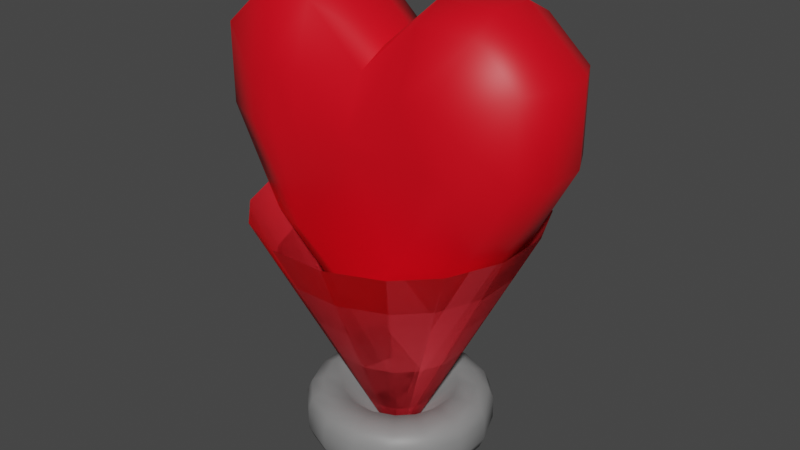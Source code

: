 # Source: heart.blend  (saved by Blender 3.6.11; exported with 4.5.12 LTS)
import bpy
from mathutils import Matrix  # noqa: F401  (used for matrix-valued properties, if any)

bpy.ops.wm.read_factory_settings(use_empty=True)
scene = bpy.context.scene
scene.name = 'Scene'

# ---- collections
col_collection = bpy.data.collections.new('Collection'); scene.collection.children.link(col_collection)

# ---- materials (node trees are filled in below, after node groups)
mat_projectormain = bpy.data.materials.new('ProjectorMain')
mat_projectormain.alpha_threshold = 0.0
mat_projectormain.use_transparent_shadow = False
mat_projectormain.roughness = 0.5
mat_projectormain.line_color = (0.0, 0.0, 0.0, 1.0)
mat_neon = bpy.data.materials.new('neon')
mat_neon.use_transparent_shadow = False
mat_material = bpy.data.materials.new('Material')
mat_material.use_transparent_shadow = False

# ---- node groups
ng_auto_smooth = bpy.data.node_groups.new('Auto Smooth', 'GeometryNodeTree')
_s = ng_auto_smooth.interface.new_socket(name='Geometry', in_out='OUTPUT', socket_type='NodeSocketGeometry')
_s = ng_auto_smooth.interface.new_socket(name='Geometry', in_out='INPUT', socket_type='NodeSocketGeometry')
_s = ng_auto_smooth.interface.new_socket(name='Angle', in_out='INPUT', socket_type='NodeSocketFloat')
_s.subtype = 'ANGLE'
_s.min_value = 0.0
_s.max_value = 3.142
ng_auto_smooth.is_modifier = True
_N = ng_auto_smooth.nodes; _L = ng_auto_smooth.links
n0 = _N.new('NodeGroupOutput'); n0.name = 'Group Output'; n0.location = (480, -100)
n1 = _N.new('NodeGroupInput'); n1.name = 'Group Input'; n1.location = (-420, -300)
n2 = _N.new('NodeGroupInput'); n2.name = 'Group Input.001'; n2.location = (-60, -100)
n3 = _N.new('GeometryNodeSetShadeSmooth'); n3.name = 'Set Shade Smooth'; n3.location = (120, -100)
n3.domain = 'EDGE'
n4 = _N.new('GeometryNodeSetShadeSmooth'); n4.name = 'Set Shade Smooth.001'; n4.location = (300, -100)
n5 = _N.new('GeometryNodeInputMeshEdgeAngle'); n5.name = 'Edge Angle'; n5.location = (-420, -220)
n6 = _N.new('GeometryNodeInputEdgeSmooth'); n6.name = 'Is Edge Smooth'; n6.location = (-60, -160)
n7 = _N.new('GeometryNodeInputShadeSmooth'); n7.name = 'Is Face Smooth'; n7.location = (-240, -340)
n8 = _N.new('FunctionNodeBooleanMath'); n8.name = 'Boolean Math'; n8.location = (-60, -220)
n9 = _N.new('FunctionNodeCompare'); n9.name = 'Compare'; n9.location = (-240, -180)
n9.operation = 'LESS_EQUAL'
_L.new(n5.outputs[0], n9.inputs[0])
_L.new(n4.outputs[0], n0.inputs[0])
_L.new(n1.outputs[1], n9.inputs[1])
_L.new(n9.outputs[0], n8.inputs[0])
_L.new(n7.outputs[0], n8.inputs[1])
_L.new(n2.outputs[0], n3.inputs[0])
_L.new(n6.outputs[0], n3.inputs[1])
_L.new(n3.outputs[0], n4.inputs[0])
_L.new(n8.outputs[0], n3.inputs[2])
n0.is_active_output = True

# ---- material node trees
mat_projectormain.use_nodes = True; mat_projectormain.node_tree.nodes.clear()
_N = mat_projectormain.node_tree.nodes; _L = mat_projectormain.node_tree.links
n0 = _N.new('ShaderNodeOutputMaterial'); n0.name = 'Material Output'; n0.location = (300, 300)
n1 = _N.new('ShaderNodeBsdfPrincipled'); n1.name = 'Principled BSDF'; n1.location = (10, 300)
n1.distribution = 'GGX'
n1.subsurface_method = 'RANDOM_WALK_SKIN'
n1.inputs[0].default_value = (0.2423, 0.2423, 0.2423, 1.0)
n1.inputs[3].default_value = 1.45
n1.inputs[27].default_value = (0.0, 0.0, 0.0, 1.0)
n1.inputs[28].default_value = 1.0
_L.new(n1.outputs[0], n0.inputs[0])
n0.is_active_output = True
mat_neon.use_nodes = True; mat_neon.node_tree.nodes.clear()
_N = mat_neon.node_tree.nodes; _L = mat_neon.node_tree.links
n0 = _N.new('ShaderNodeBsdfPrincipled'); n0.name = 'Principled BSDF'; n0.location = (10, 300)
n0.distribution = 'GGX'
n0.subsurface_method = 'RANDOM_WALK_SKIN'
n0.inputs[0].default_value = (0.8, 0.02783, 0.0444, 1.0)
n0.inputs[3].default_value = 1.45
n0.inputs[27].default_value = (0.0, 0.0, 0.0, 1.0)
n0.inputs[28].default_value = 1.0
n1 = _N.new('ShaderNodeOutputMaterial'); n1.name = 'Material Output'; n1.location = (300, 300)
_L.new(n0.outputs[0], n1.inputs[0])
n1.is_active_output = True
mat_material.use_nodes = True; mat_material.node_tree.nodes.clear()
_N = mat_material.node_tree.nodes; _L = mat_material.node_tree.links
n0 = _N.new('ShaderNodeBsdfPrincipled'); n0.name = 'Principled BSDF'; n0.location = (10, 300)
n0.distribution = 'GGX'
n0.subsurface_method = 'RANDOM_WALK_SKIN'
n0.inputs[0].default_value = (0.8, 0.0, 0.009638, 1.0)
n0.inputs[3].default_value = 1.45
n0.inputs[27].default_value = (0.0, 0.0, 0.0, 1.0)
n0.inputs[28].default_value = 1.0
n1 = _N.new('ShaderNodeOutputMaterial'); n1.name = 'Material Output'; n1.location = (300, 300)
_L.new(n0.outputs[0], n1.inputs[0])
n1.is_active_output = True

# ---- world
world_world = bpy.data.worlds.new('World'); scene.world = world_world
world_world.use_nodes = True; world_world.node_tree.nodes.clear()
_N = world_world.node_tree.nodes; _L = world_world.node_tree.links
n0 = _N.new('ShaderNodeOutputWorld'); n0.name = 'World Output'; n0.location = (300, 300)
n1 = _N.new('ShaderNodeBackground'); n1.name = 'Background'; n1.location = (10, 300)
n1.inputs[0].default_value = (0.05088, 0.05088, 0.05088, 1.0)
_L.new(n1.outputs[0], n0.inputs[0])
n0.is_active_output = True
world_world.color = (0.05088, 0.05088, 0.05088)
world_world.use_sun_shadow = False
world_world.sun_shadow_jitter_overblur = 0.0

# ---- meshes
me_cube = bpy.data.meshes.new('Cube')
me_cube.from_pydata([(-0.1392, 0.1976, 0.2187), (0.04859, 0.2351, 0.2187), (-0.04859, 0.2351, 0.2187), (-0.1976, 0.1392, 0.2187), (-0.2351, 0.04859, 0.2187), (0.1976, 0.1392, 0.2187), (0.1392, 0.1976, 0.2187), (0.2351, 0.04859, 0.2187), (0.04859, -0.2351, 0.2187), (0.1392, -0.1976, 0.2187), (0.1976, -0.1392, 0.2187), (0.2351, -0.04859, 0.2187), (-0.2351, -0.04859, 0.2187), (-0.1976, -0.1392, 0.2187), (-0.1392, -0.1976, 0.2187), (-0.04859, -0.2351, 0.2187), (-0.5179, 0.3648, 0.6), (-0.6163, 0.1273, 0.6), (-0.1273, 0.6163, 0.6), (-0.3648, 0.5179, 0.6), (0.5179, -0.3648, 0.6), (0.6163, -0.1273, 0.6), (0.1273, -0.6163, 0.6), (0.3648, -0.5179, 0.6), (-0.6163, -0.1273, 0.6), (-0.5179, -0.3648, 0.6), (-0.3648, -0.5179, 0.6), (-0.1273, -0.6163, 0.6), (0.3648, 0.5179, 0.6), (0.1273, 0.6163, 0.6), (0.6163, 0.1273, 0.6), (0.5179, 0.3648, 0.6), (0.8195, 0.1693, 0.6), (1.0, 0.2052, 0.4195), (0.9471, 0.1947, 0.5471), (0.6887, 0.4851, 0.6), (0.8417, 0.5873, 0.4195), (0.7969, 0.5574, 0.5471), (0.4851, 0.6887, 0.6), (0.5873, 0.8417, 0.4195), (0.5574, 0.7969, 0.5471), (0.1693, 0.8195, 0.6), (0.2052, 1.0, 0.4195), (0.1947, 0.9471, 0.5471), (0.1693, 0.8195, -1.53e-17), (0.2052, 1.0, 0.1805), (0.1947, 0.9471, 0.05286), (0.4851, 0.6887, -2.578e-15), (0.5873, 0.8417, 0.1805), (0.5574, 0.7969, 0.05286), (0.6887, 0.4851, 3.027e-16), (0.8417, 0.5873, 0.1805), (0.7969, 0.5574, 0.05286), (0.8195, 0.1693, 2.29e-15), (1.0, 0.2052, 0.1805), (0.9471, 0.1947, 0.05286), (0.1693, -0.8195, 0.6), (0.2052, -1.0, 0.4195), (0.1947, -0.9471, 0.5471), (0.4851, -0.6887, 0.6), (0.5873, -0.8417, 0.4195), (0.5574, -0.7969, 0.5471), (0.6887, -0.4851, 0.6), (0.8417, -0.5873, 0.4195), (0.7969, -0.5574, 0.5471), (0.8195, -0.1693, 0.6), (1.0, -0.2052, 0.4195), (0.9471, -0.1947, 0.5471), (0.8195, -0.1693, -1.53e-17), (1.0, -0.2052, 0.1805), (0.9471, -0.1947, 0.05286), (0.6887, -0.4851, -2.578e-15), (0.8417, -0.5873, 0.1805), (0.7969, -0.5574, 0.05286), (0.4851, -0.6887, 3.027e-16), (0.5873, -0.8417, 0.1805), (0.5574, -0.7969, 0.05286), (0.1693, -0.8195, 2.29e-15), (0.2052, -1.0, 0.1805), (0.1947, -0.9471, 0.05286), (-0.1693, 0.8195, 0.6), (-0.2052, 1.0, 0.4195), (-0.1947, 0.9471, 0.5471), (-0.4851, 0.6887, 0.6), (-0.5873, 0.8417, 0.4195), (-0.5574, 0.7969, 0.5471), (-0.6887, 0.4851, 0.6), (-0.8417, 0.5873, 0.4195), (-0.7969, 0.5574, 0.5471), (-0.8195, 0.1693, 0.6), (-1.0, 0.2052, 0.4195), (-0.9471, 0.1947, 0.5471), (-0.8195, 0.1693, -1.53e-17), (-1.0, 0.2052, 0.1805), (-0.9471, 0.1947, 0.05286), (-0.6887, 0.4851, -2.578e-15), (-0.8417, 0.5873, 0.1805), (-0.7969, 0.5574, 0.05286), (-0.4851, 0.6887, 3.027e-16), (-0.5873, 0.8417, 0.1805), (-0.5574, 0.7969, 0.05286), (-0.1693, 0.8195, 2.29e-15), (-0.2052, 1.0, 0.1805), (-0.1947, 0.9471, 0.05286), (-0.8195, -0.1693, 0.6), (-1.0, -0.2052, 0.4195), (-0.9471, -0.1947, 0.5471), (-0.6887, -0.4851, 0.6), (-0.8417, -0.5873, 0.4195), (-0.7969, -0.5574, 0.5471), (-0.4851, -0.6887, 0.6), (-0.5873, -0.8417, 0.4195), (-0.5574, -0.7969, 0.5471), (-0.1693, -0.8195, 0.6), (-0.2052, -1.0, 0.4195), (-0.1947, -0.9471, 0.5471), (-0.1693, -0.8195, -1.53e-17), (-0.2052, -1.0, 0.1805), (-0.1947, -0.9471, 0.05286), (-0.4851, -0.6887, -2.578e-15), (-0.5873, -0.8417, 0.1805), (-0.5574, -0.7969, 0.05286), (-0.6887, -0.4851, 3.027e-16), (-0.8417, -0.5873, 0.1805), (-0.7969, -0.5574, 0.05286), (-0.8195, -0.1693, 2.29e-15), (-1.0, -0.2052, 0.1805), (-0.9471, -0.1947, 0.05286), (0.3072, 1.487, 2.73), (0.8799, 1.249, 2.73), (-1.249, 0.8799, 2.73), (-0.8799, 1.249, 2.73), (0.8799, -1.249, 2.73), (0.3072, -1.487, 2.73), (-0.3072, 1.487, 2.73), (1.249, 0.8799, 2.73), (1.487, 0.3072, 2.73), (1.249, -0.8799, 2.73), (-0.8799, -1.249, 2.73), (-1.249, -0.8799, 2.73), (-1.487, -0.3072, 2.73), (-0.3072, -1.487, 2.73), (1.487, -0.3072, 2.73), (-1.487, 0.3072, 2.73), (-0.1392, 0.1976, 0.2187), (0.04859, 0.2351, 0.2187), (-0.04859, 0.2351, 0.2187), (-0.1976, 0.1392, 0.2187), (-0.2351, 0.04859, 0.2187), (0.1976, 0.1392, 0.2187), (0.1392, 0.1976, 0.2187), (0.2351, 0.04859, 0.2187), (0.04859, -0.2351, 0.2187), (0.1392, -0.1976, 0.2187), (0.1976, -0.1392, 0.2187), (0.2351, -0.04859, 0.2187), (-0.2351, -0.04859, 0.2187), (-0.1976, -0.1392, 0.2187), (-0.1392, -0.1976, 0.2187), (-0.04859, -0.2351, 0.2187), (0.3072, 1.487, 2.73), (0.8799, 1.249, 2.73), (-1.249, 0.8799, 2.73), (-0.8799, 1.249, 2.73), (0.8799, -1.249, 2.73), (0.3072, -1.487, 2.73), (-0.3072, 1.487, 2.73), (1.249, 0.8799, 2.73), (1.487, 0.3072, 2.73), (1.249, -0.8799, 2.73), (-0.8799, -1.249, 2.73), (-1.249, -0.8799, 2.73), (-1.487, -0.3072, 2.73), (-0.3072, -1.487, 2.73), (1.487, -0.3072, 2.73), (-1.487, 0.3072, 2.73)], [], [(69, 66, 63, 72), (117, 114, 111, 120), (93, 90, 87, 96), (92, 95, 98, 101, 44, 47, 50, 53, 68, 71, 74, 77, 116, 119, 122, 125), (36, 51, 48, 39), (62, 65, 21, 20), (60, 75, 72, 63), (105, 126, 123, 108), (57, 78, 75, 60), (54, 33, 66, 69), (102, 81, 42, 45), (16, 17, 4, 3), (120, 111, 108, 123), (78, 57, 114, 117), (81, 102, 99, 84), (84, 99, 96, 87), (126, 105, 90, 93), (45, 42, 39, 48), (35, 32, 34, 37), (37, 34, 33, 36), (53, 50, 52, 55), (55, 52, 51, 54), (47, 44, 46, 49), (49, 46, 45, 48), (41, 38, 40, 43), (43, 40, 39, 42), (119, 116, 118, 121), (121, 118, 117, 120), (113, 110, 112, 115), (115, 112, 111, 114), (107, 104, 106, 109), (109, 106, 105, 108), (125, 122, 124, 127), (127, 124, 123, 126), (59, 56, 58, 61), (61, 58, 57, 60), (77, 74, 76, 79), (79, 76, 75, 78), (71, 68, 70, 73), (73, 70, 69, 72), (65, 62, 64, 67), (67, 64, 63, 66), (83, 80, 82, 85), (85, 82, 81, 84), (101, 98, 100, 103), (103, 100, 99, 102), (95, 92, 94, 97), (97, 94, 93, 96), (89, 86, 88, 91), (91, 88, 87, 90), (38, 35, 37, 40), (40, 37, 36, 39), (50, 47, 49, 52), (52, 49, 48, 51), (68, 53, 55, 70), (70, 55, 54, 69), (32, 65, 67, 34), (34, 67, 66, 33), (42, 81, 82, 43), (43, 82, 80, 41), (84, 87, 88, 85), (85, 88, 86, 83), (90, 105, 106, 91), (91, 106, 104, 89), (108, 111, 112, 109), (109, 112, 110, 107), (114, 57, 58, 115), (115, 58, 56, 113), (60, 63, 64, 61), (61, 64, 62, 59), (44, 101, 103, 46), (46, 103, 102, 45), (126, 93, 94, 127), (127, 94, 92, 125), (96, 99, 100, 97), (97, 100, 98, 95), (72, 75, 76, 73), (73, 76, 74, 71), (78, 117, 118, 79), (79, 118, 116, 77), (120, 123, 124, 121), (121, 124, 122, 119), (33, 54, 51, 36), (113, 56, 22, 27), (56, 59, 23, 22), (104, 107, 25, 24), (89, 104, 24, 17), (110, 113, 27, 26), (38, 41, 29, 28), (41, 80, 18, 29), (59, 62, 20, 23), (32, 35, 31, 30), (35, 38, 28, 31), (107, 110, 26, 25), (86, 89, 17, 16), (65, 32, 30, 21), (83, 86, 16, 19), (80, 83, 19, 18), (0, 3, 130, 131), (26, 27, 15, 14), (27, 22, 8, 15), (24, 25, 13, 12), (18, 19, 0, 2), (28, 29, 1, 6), (20, 21, 11, 10), (22, 23, 9, 8), (29, 18, 2, 1), (21, 30, 7, 11), (31, 28, 6, 5), (25, 26, 14, 13), (17, 24, 12, 4), (30, 31, 5, 7), (23, 20, 10, 9), (19, 16, 3, 0), (12, 13, 139, 140), (8, 9, 132, 133), (14, 15, 141, 138), (15, 8, 133, 141), (2, 0, 131, 134), (11, 7, 136, 142), (7, 5, 135, 136), (10, 11, 142, 137), (5, 6, 129, 135), (1, 2, 134, 128), (4, 12, 140, 143), (9, 10, 137, 132), (3, 4, 143, 130), (13, 14, 138, 139), (6, 1, 128, 129), (2, 0, 3, 4, 12, 13, 14, 15, 8, 9, 10, 11, 7, 5, 6, 1), (144, 163, 162, 147), (156, 172, 171, 157), (152, 165, 164, 153), (158, 170, 173, 159), (159, 173, 165, 152), (146, 166, 163, 144), (155, 174, 168, 151), (151, 168, 167, 149), (154, 169, 174, 155), (149, 167, 161, 150), (145, 160, 166, 146), (148, 175, 172, 156), (153, 164, 169, 154), (147, 162, 175, 148), (157, 171, 170, 158), (150, 161, 160, 145)])
me_cube.polygons.foreach_set('use_smooth', [True] * 146)
me_cube.polygons.foreach_set('material_index', [0, 0, 0, 0, 0, 0, 0, 0, 0, 0, 0, 0, 0, 0, 0, 0, 0, 0, 0, 0, 0, 0, 0, 0, 0, 0, 0, 0, 0, 0, 0, 0, 0, 0, 0, 0, 0, 0, 0, 0, 0, 0, 0, 0, 0, 0, 0, 0, 0, 0, 0, 0, 0, 0, 0, 0, 0, 0, 0, 0, 0, 0, 0, 0, 0, 0, 0, 0, 0, 0, 0, 0, 0, 0, 0, 0, 0, 0, 0, 0, 0, 0, 0, 0, 0, 0, 0, 0, 0, 0, 0, 0, 0, 0, 0, 0, 0, 0, 1, 0, 0, 0, 0, 0, 0, 0, 0, 0, 0, 0, 0, 0, 0, 0, 1, 1, 1, 1, 1, 1, 1, 1, 1, 1, 1, 1, 1, 1, 1, 1, 1, 1, 1, 1, 1, 1, 1, 1, 1, 1, 1, 1, 1, 1, 1, 1])
_uv = me_cube.uv_layers.new(name='UVMap')
_uv.uv.foreach_set('vector', [0.4502, 0.6507, 0.5498, 0.6507, 0.5498, 0.7182, 0.4502, 0.7182, 0.4502, 0.0, 0.5498, 0.0, 0.5498, 0.01978, 0.4502, 0.01978, 0.4502, 0.1507, 0.5498, 0.1507, 0.5498, 0.2182, 0.4502, 0.2182, 0.1476, 0.6038, 0.1639, 0.5644, 0.1894, 0.5389, 0.2288, 0.5226, 0.2712, 0.5226, 0.3106, 0.5389, 0.3361, 0.5644, 0.3524, 0.6038, 0.3524, 0.6462, 0.3361, 0.6856, 0.3106, 0.7111, 0.2712, 0.7274, 0.2288, 0.7274, 0.1894, 0.7111, 0.1639, 0.6856, 0.1476, 0.6462, 0.5498, 0.5318, 0.4502, 0.5318, 0.4502, 0.4682, 0.5498, 0.4682, 0.6639, 0.6856, 0.6476, 0.6462, 0.6476, 0.6462, 0.6639, 0.6856, 0.5498, 0.7818, 0.4502, 0.7818, 0.4502, 0.7182, 0.5498, 0.7182, 0.5498, 0.09935, 0.4502, 0.09935, 0.4502, 0.05158, 0.5498, 0.05158, 0.5498, 0.8493, 0.4502, 0.8493, 0.4502, 0.7818, 0.5498, 0.7818, 0.4502, 0.5993, 0.5498, 0.5993, 0.5498, 0.6507, 0.4502, 0.6507, 0.4502, 0.3493, 0.5498, 0.3493, 0.5498, 0.4007, 0.4502, 0.4007, 0.8361, 0.5644, 0.8524, 0.6038, 0.8524, 0.6038, 0.8361, 0.5644, 0.4502, 0.01978, 0.5498, 0.01978, 0.5498, 0.05158, 0.4502, 0.05158, 0.4502, 0.8493, 0.5498, 0.8493, 0.5498, 0.9007, 0.4502, 0.9007, 0.5498, 0.3493, 0.4502, 0.3493, 0.4502, 0.2818, 0.5498, 0.2818, 0.5498, 0.2818, 0.4502, 0.2818, 0.4502, 0.2182, 0.5498, 0.2182, 0.4502, 0.09935, 0.5498, 0.09935, 0.5498, 0.1507, 0.4502, 0.1507, 0.4502, 0.4007, 0.5498, 0.4007, 0.5498, 0.4682, 0.4502, 0.4682, 0.6639, 0.5644, 0.6476, 0.6038, 0.6255, 0.5981, 0.6443, 0.5528, 0.625, 0.5335, 0.625, 0.5976, 0.5498, 0.5993, 0.5498, 0.5318, 0.3524, 0.6038, 0.3361, 0.5644, 0.3557, 0.5528, 0.3745, 0.5981, 0.375, 0.5976, 0.375, 0.5335, 0.4502, 0.5318, 0.4502, 0.5993, 0.3106, 0.5389, 0.2712, 0.5226, 0.2769, 0.5005, 0.3222, 0.5193, 0.375, 0.4665, 0.375, 0.4024, 0.4502, 0.4007, 0.4502, 0.4682, 0.7288, 0.5226, 0.6894, 0.5389, 0.6778, 0.5193, 0.7231, 0.5005, 0.625, 0.4024, 0.625, 0.4665, 0.5498, 0.4682, 0.5498, 0.4007, 0.1894, 0.7111, 0.2288, 0.7274, 0.2231, 0.7495, 0.1778, 0.7307, 0.375, 0.01928, 0.375, 0.000503, 0.4502, 0.0, 0.4502, 0.01978, 0.7712, 0.7274, 0.8106, 0.7111, 0.8222, 0.7307, 0.7769, 0.7495, 0.625, 0.000503, 0.625, 0.01928, 0.5498, 0.01978, 0.5498, 0.0, 0.8361, 0.6856, 0.8524, 0.6462, 0.8745, 0.6519, 0.8557, 0.6972, 0.625, 0.0528, 0.625, 0.09813, 0.5498, 0.09935, 0.5498, 0.05158, 0.1476, 0.6462, 0.1639, 0.6856, 0.1443, 0.6972, 0.1255, 0.6519, 0.375, 0.09813, 0.375, 0.0528, 0.4502, 0.05158, 0.4502, 0.09935, 0.6894, 0.7111, 0.7288, 0.7274, 0.7231, 0.7495, 0.6778, 0.7307, 0.625, 0.7835, 0.625, 0.8476, 0.5498, 0.8493, 0.5498, 0.7818, 0.2712, 0.7274, 0.3106, 0.7111, 0.3222, 0.7307, 0.2769, 0.7495, 0.375, 0.8476, 0.375, 0.7835, 0.4502, 0.7818, 0.4502, 0.8493, 0.3361, 0.6856, 0.3524, 0.6462, 0.3745, 0.6519, 0.3557, 0.6972, 0.375, 0.7165, 0.375, 0.6524, 0.4502, 0.6507, 0.4502, 0.7182, 0.6476, 0.6462, 0.6639, 0.6856, 0.6443, 0.6972, 0.6255, 0.6519, 0.625, 0.6524, 0.625, 0.7165, 0.5498, 0.7182, 0.5498, 0.6507, 0.8106, 0.5389, 0.7712, 0.5226, 0.7769, 0.5005, 0.8222, 0.5193, 0.625, 0.2835, 0.625, 0.3476, 0.5498, 0.3493, 0.5498, 0.2818, 0.2288, 0.5226, 0.1894, 0.5389, 0.1778, 0.5193, 0.2231, 0.5005, 0.375, 0.3476, 0.375, 0.2835, 0.4502, 0.2818, 0.4502, 0.3493, 0.1639, 0.5644, 0.1476, 0.6038, 0.1255, 0.5981, 0.1443, 0.5528, 0.375, 0.2165, 0.375, 0.1524, 0.4502, 0.1507, 0.4502, 0.2182, 0.8524, 0.6038, 0.8361, 0.5644, 0.8557, 0.5528, 0.8745, 0.5981, 0.625, 0.1524, 0.625, 0.2165, 0.5498, 0.2182, 0.5498, 0.1507, 0.6894, 0.5389, 0.6639, 0.5644, 0.6457, 0.5507, 0.6757, 0.5207, 0.625, 0.4701, 0.625, 0.5299, 0.5498, 0.5318, 0.5498, 0.4682, 0.3361, 0.5644, 0.3106, 0.5389, 0.3243, 0.5207, 0.3543, 0.5507, 0.375, 0.5299, 0.375, 0.4701, 0.4502, 0.4682, 0.4502, 0.5318, 0.3524, 0.6462, 0.3524, 0.6038, 0.375, 0.6007, 0.375, 0.6493, 0.375, 0.6493, 0.375, 0.6007, 0.4502, 0.5993, 0.4502, 0.6507, 0.6476, 0.6038, 0.6476, 0.6462, 0.625, 0.6493, 0.625, 0.6007, 0.625, 0.6007, 0.625, 0.6493, 0.5498, 0.6507, 0.5498, 0.5993, 0.5498, 0.4007, 0.5498, 0.3493, 0.625, 0.3507, 0.625, 0.3993, 0.7257, 0.5, 0.7743, 0.5, 0.7712, 0.5226, 0.7288, 0.5226, 0.5498, 0.2818, 0.5498, 0.2182, 0.625, 0.2201, 0.625, 0.2799, 0.8243, 0.5207, 0.8543, 0.5507, 0.8361, 0.5644, 0.8106, 0.5389, 0.5498, 0.1507, 0.5498, 0.09935, 0.625, 0.1007, 0.625, 0.1493, 0.875, 0.6007, 0.875, 0.6493, 0.8524, 0.6462, 0.8524, 0.6038, 0.5498, 0.05158, 0.5498, 0.01978, 0.625, 0.02071, 0.625, 0.05066, 0.8543, 0.6993, 0.8243, 0.7293, 0.8106, 0.7111, 0.8361, 0.6856, 0.5498, 0.9007, 0.5498, 0.8493, 0.625, 0.8507, 0.625, 0.8993, 0.7743, 0.75, 0.7257, 0.75, 0.7288, 0.7274, 0.7712, 0.7274, 0.5498, 0.7818, 0.5498, 0.7182, 0.625, 0.7201, 0.625, 0.7799, 0.6757, 0.7293, 0.6457, 0.6993, 0.6639, 0.6856, 0.6894, 0.7111, 0.2712, 0.5226, 0.2288, 0.5226, 0.2257, 0.5, 0.2743, 0.5, 0.375, 0.3993, 0.375, 0.3507, 0.4502, 0.3493, 0.4502, 0.4007, 0.4502, 0.09935, 0.4502, 0.1507, 0.375, 0.1493, 0.375, 0.1007, 0.125, 0.6493, 0.125, 0.6007, 0.1476, 0.6038, 0.1476, 0.6462, 0.4502, 0.2182, 0.4502, 0.2818, 0.375, 0.2799, 0.375, 0.2201, 0.1457, 0.5507, 0.1757, 0.5207, 0.1894, 0.5389, 0.1639, 0.5644, 0.4502, 0.7182, 0.4502, 0.7818, 0.375, 0.7799, 0.375, 0.7201, 0.3543, 0.6993, 0.3243, 0.7293, 0.3106, 0.7111, 0.3361, 0.6856, 0.4502, 0.8493, 0.4502, 0.9007, 0.375, 0.8993, 0.375, 0.8507, 0.2743, 0.75, 0.2257, 0.75, 0.2288, 0.7274, 0.2712, 0.7274, 0.4502, 0.01978, 0.4502, 0.05158, 0.375, 0.05066, 0.375, 0.02071, 0.1757, 0.7293, 0.1457, 0.6993, 0.1639, 0.6856, 0.1894, 0.7111, 0.5498, 0.5993, 0.4502, 0.5993, 0.4502, 0.5318, 0.5498, 0.5318, 0.7712, 0.7274, 0.7288, 0.7274, 0.7288, 0.7274, 0.7712, 0.7274, 0.7288, 0.7274, 0.6894, 0.7111, 0.6894, 0.7111, 0.7288, 0.7274, 0.8524, 0.6462, 0.8361, 0.6856, 0.8361, 0.6856, 0.8524, 0.6462, 0.8524, 0.6038, 0.8524, 0.6462, 0.8524, 0.6462, 0.8524, 0.6038, 0.8106, 0.7111, 0.7712, 0.7274, 0.7712, 0.7274, 0.8106, 0.7111, 0.6894, 0.5389, 0.7288, 0.5226, 0.7288, 0.5226, 0.6894, 0.5389, 0.7288, 0.5226, 0.7712, 0.5226, 0.7712, 0.5226, 0.7288, 0.5226, 0.6894, 0.7111, 0.6639, 0.6856, 0.6639, 0.6856, 0.6894, 0.7111, 0.6476, 0.6038, 0.6639, 0.5644, 0.6639, 0.5644, 0.6476, 0.6038, 0.6639, 0.5644, 0.6894, 0.5389, 0.6894, 0.5389, 0.6639, 0.5644, 0.8361, 0.6856, 0.8106, 0.7111, 0.8106, 0.7111, 0.8361, 0.6856, 0.8361, 0.5644, 0.8524, 0.6038, 0.8524, 0.6038, 0.8361, 0.5644, 0.6476, 0.6462, 0.6476, 0.6038, 0.6476, 0.6038, 0.6476, 0.6462, 0.8106, 0.5389, 0.8361, 0.5644, 0.8361, 0.5644, 0.8106, 0.5389, 0.7712, 0.5226, 0.8106, 0.5389, 0.8106, 0.5389, 0.7712, 0.5226, 0.5812, 0.004173, 0.5581, 0.004173, 0.8508, 0.9966, 0.9968, 0.9966, 0.8106, 0.7111, 0.7712, 0.7274, 0.7712, 0.7274, 0.8106, 0.7111, 0.7712, 0.7274, 0.7288, 0.7274, 0.7288, 0.7274, 0.7712, 0.7274, 0.8524, 0.6462, 0.8361, 0.6856, 0.8361, 0.6856, 0.8524, 0.6462, 0.7712, 0.5226, 0.8106, 0.5389, 0.8106, 0.5389, 0.7712, 0.5226, 0.6894, 0.5389, 0.7288, 0.5226, 0.7288, 0.5226, 0.6894, 0.5389, 0.6639, 0.6856, 0.6476, 0.6462, 0.6476, 0.6462, 0.6639, 0.6856, 0.7288, 0.7274, 0.6894, 0.7111, 0.6894, 0.7111, 0.7288, 0.7274, 0.7288, 0.5226, 0.7712, 0.5226, 0.7712, 0.5226, 0.7288, 0.5226, 0.6476, 0.6462, 0.6476, 0.6038, 0.6476, 0.6038, 0.6476, 0.6462, 0.6639, 0.5644, 0.6894, 0.5389, 0.6894, 0.5389, 0.6639, 0.5644, 0.8361, 0.6856, 0.8106, 0.7111, 0.8106, 0.7111, 0.8361, 0.6856, 0.8524, 0.6038, 0.8524, 0.6462, 0.8524, 0.6462, 0.8524, 0.6038, 0.6476, 0.6038, 0.6639, 0.5644, 0.6639, 0.5644, 0.6476, 0.6038, 0.6894, 0.7111, 0.6639, 0.6856, 0.6639, 0.6856, 0.6894, 0.7111, 0.8106, 0.5389, 0.8361, 0.5644, 0.8361, 0.5644, 0.8106, 0.5389, 0.4839, 0.004173, 0.4481, 0.004173, 0.1554, 0.9966, 0.3817, 0.9966, 0.5223, 0.004173, 0.5581, 0.004173, 0.8508, 0.9966, 0.6245, 0.9966, 0.4481, 0.004173, 0.4839, 0.004173, 0.3817, 0.9966, 0.1554, 0.9966, 0.4839, 0.004173, 0.5223, 0.004173, 0.6245, 0.9966, 0.3817, 0.9966, 0.4839, 0.004173, 0.4481, 0.004173, 0.1554, 0.9966, 0.3817, 0.9966, 0.4839, 0.004173, 0.5223, 0.004173, 0.6245, 0.9966, 0.3817, 0.9966, 0.5223, 0.004173, 0.5581, 0.004173, 0.8508, 0.9966, 0.6245, 0.9966, 0.4481, 0.004173, 0.4839, 0.004173, 0.3817, 0.9966, 0.1554, 0.9966, 0.5812, 0.004173, 0.5581, 0.004173, 0.8508, 0.9966, 0.9968, 0.9966, 0.5223, 0.004173, 0.4839, 0.004173, 0.3817, 0.9966, 0.6245, 0.9966, 0.5223, 0.004173, 0.4839, 0.004173, 0.3817, 0.9966, 0.6245, 0.9966, 0.5581, 0.004173, 0.5812, 0.004173, 0.9968, 0.9966, 0.8508, 0.9966, 0.5581, 0.004173, 0.5223, 0.004173, 0.6245, 0.9966, 0.8508, 0.9966, 0.425, 0.004173, 0.4481, 0.004173, 0.1554, 0.9966, 0.009398, 0.9966, 0.5581, 0.004173, 0.5223, 0.004173, 0.6245, 0.9966, 0.8508, 0.9966, 0.4839, 0.02004, 0.4481, 0.01909, 0.425, 0.01761, 0.4102, 0.01533, 0.4102, 0.01287, 0.425, 0.01059, 0.4481, 0.00911, 0.4839, 0.008162, 0.5223, 0.008162, 0.5581, 0.00911, 0.5812, 0.01059, 0.596, 0.01287, 0.596, 0.01533, 0.5812, 0.01761, 0.5581, 0.01909, 0.5223, 0.02004, 0.5812, 0.004173, 0.9968, 0.9966, 0.8508, 0.9966, 0.5581, 0.004173, 0.4839, 0.004173, 0.3817, 0.9966, 0.1554, 0.9966, 0.4481, 0.004173, 0.5223, 0.004173, 0.6245, 0.9966, 0.8508, 0.9966, 0.5581, 0.004173, 0.4481, 0.004173, 0.1554, 0.9966, 0.3817, 0.9966, 0.4839, 0.004173, 0.4839, 0.004173, 0.3817, 0.9966, 0.6245, 0.9966, 0.5223, 0.004173, 0.4839, 0.004173, 0.3817, 0.9966, 0.1554, 0.9966, 0.4481, 0.004173, 0.4839, 0.004173, 0.3817, 0.9966, 0.6245, 0.9966, 0.5223, 0.004173, 0.5223, 0.004173, 0.6245, 0.9966, 0.8508, 0.9966, 0.5581, 0.004173, 0.4481, 0.004173, 0.1554, 0.9966, 0.3817, 0.9966, 0.4839, 0.004173, 0.5812, 0.004173, 0.9968, 0.9966, 0.8508, 0.9966, 0.5581, 0.004173, 0.5223, 0.004173, 0.6245, 0.9966, 0.3817, 0.9966, 0.4839, 0.004173, 0.5223, 0.004173, 0.6245, 0.9966, 0.3817, 0.9966, 0.4839, 0.004173, 0.5581, 0.004173, 0.8508, 0.9966, 0.9968, 0.9966, 0.5812, 0.004173, 0.5581, 0.004173, 0.8508, 0.9966, 0.6245, 0.9966, 0.5223, 0.004173, 0.425, 0.004173, 0.009398, 0.9966, 0.1554, 0.9966, 0.4481, 0.004173, 0.5581, 0.004173, 0.8508, 0.9966, 0.6245, 0.9966, 0.5223, 0.004173])
me_cube.materials.append(mat_projectormain)
me_cube.materials.append(mat_neon)
me_cube.use_mirror_vertex_groups = False
me_cube.update()
me_cube_001 = bpy.data.meshes.new('Cube.001')
me_cube_001.from_pydata([(-0.9432, -0.7958, 3.585), (-0.6299, -0.7958, 3.585), (-1.711e-08, -0.7958, 3.585), (0.6299, -0.7958, 3.585), (0.9432, -0.7958, 3.585), (0.9432, 0.7958, 3.585), (0.6299, 0.7958, 3.585), (2.044e-08, 0.7958, 3.585), (-0.6299, 0.7958, 3.585), (-0.9432, 0.7958, 3.585), (1.26, 0.2235, 5.018), (0.9432, 0.7958, 4.207), (1.26, 0.5606, 4.845), (0.6299, 0.7958, 4.207), (0.6299, 0.2235, 5.018), (0.6299, 0.5606, 4.845), (3.253e-08, 0.7958, 3.731), (2.228e-08, 0.2235, 4.464), (4.038e-08, 0.5606, 4.289), (-0.6299, 0.7958, 4.207), (-0.6299, 0.2235, 5.018), (-0.6299, 0.5606, 4.845), (-0.9432, 0.7958, 4.207), (-1.26, 0.2235, 5.018), (-1.26, 0.5606, 4.845), (-1.26, -0.2235, 5.018), (-0.9432, -0.7958, 4.207), (-1.26, -0.5606, 4.845), (-0.6299, -0.7958, 4.207), (-0.6299, -0.2235, 5.018), (-0.6299, -0.5606, 4.845), (-2.92e-08, -0.7958, 3.731), (-1.895e-08, -0.2235, 4.464), (-3.705e-08, -0.5606, 4.289), (0.6299, -0.7958, 4.207), (0.6299, -0.2235, 5.018), (0.6299, -0.5606, 4.845), (0.9432, -0.7958, 4.207), (1.26, -0.2235, 5.018), (1.26, -0.5606, 4.845), (1.216, 0.7958, 4.051), (1.89, 0.2235, 4.464), (1.721, 0.5606, 4.437), (0.1559, 0.7958, 2.216), (0.1623, 0.2235, 1.552), (0.1604, 0.5606, 1.7), (1.216, -0.7958, 4.051), (1.89, -0.2235, 4.464), (1.721, -0.5606, 4.437), (0.1559, -0.7958, 2.216), (0.1623, -0.2235, 1.552), (0.1604, -0.5606, 1.7), (-1.216, 0.7958, 4.051), (-1.89, 0.2235, 4.464), (-1.721, 0.5606, 4.437), (-0.1623, 0.2235, 1.552), (-0.1559, 0.7958, 2.216), (-0.1604, 0.5606, 1.7), (-1.216, -0.7958, 4.051), (-1.89, -0.2235, 4.464), (-1.721, -0.5606, 4.437), (-0.1559, -0.7958, 2.216), (-0.1623, -0.2235, 1.552), (-0.1604, -0.5606, 1.7), (1.213, -0.7958, 3.585), (1.89, -0.2235, 3.585), (1.72, -0.5606, 3.585), (1.343, -0.2235, 2.568), (0.6237, -0.7958, 2.568), (1.172, -0.5606, 2.568), (1.89, 0.2235, 3.585), (1.213, 0.7958, 3.585), (1.72, 0.5606, 3.585), (0.6237, 0.7958, 2.568), (1.343, 0.2235, 2.568), (1.172, 0.5606, 2.568), (-1.213, 0.7958, 3.585), (-1.89, 0.2235, 3.585), (-1.72, 0.5606, 3.585), (-1.343, 0.2235, 2.568), (-0.6237, 0.7958, 2.568), (-1.172, 0.5606, 2.568), (-0.6237, -0.7958, 2.568), (-1.343, -0.2235, 2.568), (-1.172, -0.5606, 2.568), (-1.89, -0.2235, 3.585), (-1.213, -0.7958, 3.585), (-1.72, -0.5606, 3.585)], [], [(9, 22, 19, 8), (8, 19, 16, 7), (7, 16, 13, 6), (5, 11, 40, 71), (10, 14, 35, 38), (0, 26, 58, 86), (3, 34, 31, 2), (4, 37, 34, 3), (64, 46, 37, 4), (70, 41, 47, 65), (14, 17, 32, 35), (17, 20, 29, 32), (20, 23, 25, 29), (23, 53, 59, 25), (1, 28, 26, 0), (76, 52, 22, 9), (44, 74, 67, 50), (2, 31, 28, 1), (56, 80, 73, 43), (6, 13, 11, 5), (62, 83, 79, 55), (68, 4, 3), (68, 82, 61, 49), (71, 73, 5), (83, 85, 77, 79), (74, 70, 65, 67), (55, 44, 50, 62), (85, 59, 53, 77), (14, 10, 12, 15), (15, 12, 11, 13), (17, 14, 15, 18), (18, 15, 13, 16), (20, 17, 18, 21), (21, 18, 16, 19), (23, 20, 21, 24), (24, 21, 19, 22), (53, 23, 24, 54), (54, 24, 22, 52), (29, 25, 27, 30), (30, 27, 26, 28), (32, 29, 30, 33), (33, 30, 28, 31), (35, 32, 33, 36), (36, 33, 31, 34), (38, 35, 36, 39), (39, 36, 34, 37), (47, 38, 39, 48), (48, 39, 37, 46), (25, 59, 60, 27), (27, 60, 58, 26), (44, 55, 57, 45), (45, 57, 56, 43), (68, 49, 51, 69), (69, 51, 50, 67), (74, 44, 45, 75), (75, 45, 43, 73), (10, 41, 42, 12), (12, 42, 40, 11), (49, 61, 63, 51), (51, 63, 62, 50), (80, 56, 57, 81), (81, 57, 55, 79), (86, 58, 60, 87), (87, 60, 59, 85), (46, 64, 66, 48), (48, 66, 65, 47), (64, 68, 69, 66), (66, 69, 67, 65), (41, 70, 72, 42), (42, 72, 71, 40), (70, 74, 75, 72), (72, 75, 73, 71), (52, 76, 78, 54), (54, 78, 77, 53), (76, 80, 81, 78), (78, 81, 79, 77), (61, 82, 84, 63), (63, 84, 83, 62), (82, 86, 87, 84), (84, 87, 85, 83), (41, 10, 38, 47), (82, 0, 86), (4, 68, 64), (3, 2, 68), (82, 1, 0), (82, 2, 1), (68, 2, 82), (9, 80, 76), (8, 80, 9), (7, 80, 8), (7, 73, 80), (6, 73, 7), (5, 73, 6)])
me_cube_001.polygons.foreach_set('use_smooth', [True] * 93)
_uv = me_cube_001.uv_layers.new(name='UVMap')
_uv.uv.foreach_set('vector', [0.2504, 0.4945, 0.2504, 0.6591, 0.3333, 0.6591, 0.3333, 0.4945, 0.3333, 0.4945, 0.3333, 0.6591, 0.5, 0.5333, 0.5, 0.4945, 0.5, 0.4945, 0.5, 0.5333, 0.6667, 0.6591, 0.6667, 0.4945, 0.7496, 0.4945, 0.7496, 0.6591, 0.8216, 0.6178, 0.8209, 0.4945, 0.8333, 0.5591, 0.6667, 0.5591, 0.6667, 0.4409, 0.8333, 0.4409, 0.2504, 0.4945, 0.2504, 0.6591, 0.1784, 0.6178, 0.1791, 0.4945, 0.6667, 0.4945, 0.6667, 0.6591, 0.5, 0.5333, 0.5, 0.4945, 0.7496, 0.4945, 0.7496, 0.6591, 0.6667, 0.6591, 0.6667, 0.4945, 0.8209, 0.4945, 0.8216, 0.6178, 0.7496, 0.6591, 0.7496, 0.4945, 0.5591, 0.4945, 0.5591, 0.727, 0.4409, 0.727, 0.4409, 0.4945, 0.6667, 0.5591, 0.5, 0.5591, 0.5, 0.4409, 0.6667, 0.4409, 0.5, 0.5591, 0.3333, 0.5591, 0.3333, 0.4409, 0.5, 0.4409, 0.3333, 0.5591, 0.1667, 0.5591, 0.1667, 0.4409, 0.3333, 0.4409, 0.1667, 0.5591, 0.0, 0.5591, 0.0, 0.4409, 0.1667, 0.4409, 0.3333, 0.4945, 0.3333, 0.6591, 0.2504, 0.6591, 0.2504, 0.4945, 0.1791, 0.4945, 0.1784, 0.6178, 0.2504, 0.6591, 0.2504, 0.4945, 0.5429, 0.5591, 0.8554, 0.5591, 0.8554, 0.4409, 0.5429, 0.4409, 0.5, 0.4945, 0.5, 0.5333, 0.3333, 0.6591, 0.3333, 0.4945, 0.4588, 0.1323, 0.335, 0.2256, 0.665, 0.2256, 0.5412, 0.1323, 0.6667, 0.4945, 0.6667, 0.6591, 0.7496, 0.6591, 0.7496, 0.4945, 0.4571, 0.4409, 0.1446, 0.4409, 0.1446, 0.5591, 0.4571, 0.5591, 0.665, 0.2256, 0.7496, 0.4945, 0.6667, 0.4945, 0.665, 0.2256, 0.335, 0.2256, 0.4588, 0.1323, 0.5412, 0.1323, 0.8209, 0.4945, 0.665, 0.2256, 0.7496, 0.4945, 0.4409, 0.2256, 0.4409, 0.4945, 0.5591, 0.4945, 0.5591, 0.2256, 0.5591, 0.2256, 0.5591, 0.4945, 0.4409, 0.4945, 0.4409, 0.2256, 0.4571, 0.5591, 0.5429, 0.5591, 0.5429, 0.4409, 0.4571, 0.4409, 0.4409, 0.4945, 0.4409, 0.727, 0.5591, 0.727, 0.5591, 0.4945, 0.6667, 0.5591, 0.8333, 0.5591, 0.8333, 0.6483, 0.6667, 0.6483, 0.6667, 0.8279, 0.8333, 0.8279, 0.7496, 0.6591, 0.6667, 0.6591, 0.5, 0.5591, 0.6667, 0.5591, 0.6667, 0.6483, 0.5, 0.6483, 0.5, 0.6809, 0.6667, 0.8279, 0.6667, 0.6591, 0.5, 0.5333, 0.3333, 0.5591, 0.5, 0.5591, 0.5, 0.6483, 0.3333, 0.6483, 0.3333, 0.8279, 0.5, 0.6809, 0.5, 0.5333, 0.3333, 0.6591, 0.1667, 0.5591, 0.3333, 0.5591, 0.3333, 0.6483, 0.1667, 0.6483, 0.1667, 0.8279, 0.3333, 0.8279, 0.3333, 0.6591, 0.2504, 0.6591, 0.0, 0.5591, 0.1667, 0.5591, 0.1667, 0.6483, 0.04455, 0.6483, 0.04455, 0.7201, 0.1667, 0.8279, 0.2504, 0.6591, 0.1784, 0.6178, 0.3333, 0.4409, 0.1667, 0.4409, 0.1667, 0.3517, 0.3333, 0.3517, 0.3333, 0.8279, 0.1667, 0.8279, 0.2504, 0.6591, 0.3333, 0.6591, 0.5, 0.4409, 0.3333, 0.4409, 0.3333, 0.3517, 0.5, 0.3517, 0.5, 0.6809, 0.3333, 0.8279, 0.3333, 0.6591, 0.5, 0.5333, 0.6667, 0.4409, 0.5, 0.4409, 0.5, 0.3517, 0.6667, 0.3517, 0.6667, 0.8279, 0.5, 0.6809, 0.5, 0.5333, 0.6667, 0.6591, 0.8333, 0.4409, 0.6667, 0.4409, 0.6667, 0.3517, 0.8333, 0.3517, 0.8333, 0.8279, 0.6667, 0.8279, 0.6667, 0.6591, 0.7496, 0.6591, 1.0, 0.4409, 0.8333, 0.4409, 0.8333, 0.3517, 0.9554, 0.3517, 0.9554, 0.7201, 0.8333, 0.8279, 0.7496, 0.6591, 0.8216, 0.6178, 0.1667, 0.4409, 0.0, 0.4409, 0.04455, 0.3517, 0.1667, 0.3517, 0.1667, 0.8279, 0.04455, 0.7201, 0.1784, 0.6178, 0.2504, 0.6591, 0.5429, 0.5591, 0.4571, 0.5591, 0.4576, 0.6483, 0.5424, 0.6483, 0.5424, -0.004317, 0.4576, -0.004317, 0.4588, 0.1323, 0.5412, 0.1323, 0.665, 0.2256, 0.5412, 0.1323, 0.5424, -0.004317, 0.8101, 0.2256, 0.8101, 0.3517, 0.5424, 0.3517, 0.5429, 0.4409, 0.8554, 0.4409, 0.8554, 0.5591, 0.5429, 0.5591, 0.5424, 0.6483, 0.8101, 0.6483, 0.8101, 0.2256, 0.5424, -0.004317, 0.5412, 0.1323, 0.665, 0.2256, 0.8333, 0.5591, 1.0, 0.5591, 0.9554, 0.6483, 0.8333, 0.6483, 0.8333, 0.8279, 0.9554, 0.7201, 0.8216, 0.6178, 0.7496, 0.6591, 0.5412, 0.1323, 0.4588, 0.1323, 0.4576, -0.004317, 0.5424, -0.004317, 0.5424, 0.3517, 0.4576, 0.3517, 0.4571, 0.4409, 0.5429, 0.4409, 0.335, 0.2256, 0.4588, 0.1323, 0.4576, -0.004317, 0.1899, 0.2256, 0.1899, 0.6483, 0.4576, 0.6483, 0.4571, 0.5591, 0.1446, 0.5591, 0.1791, 0.4945, 0.1784, 0.6178, 0.04455, 0.7201, 0.04477, 0.4945, 0.3517, 0.4945, 0.3517, 0.7201, 0.4409, 0.727, 0.4409, 0.4945, 0.8216, 0.6178, 0.8209, 0.4945, 0.9552, 0.4945, 0.9554, 0.7201, 0.3517, 0.7201, 0.3517, 0.4945, 0.4409, 0.4945, 0.4409, 0.727, 0.8209, 0.4945, 0.665, 0.2256, 0.8101, 0.2256, 0.9552, 0.4945, 0.3517, 0.4945, 0.3517, 0.2256, 0.4409, 0.2256, 0.4409, 0.4945, 0.5591, 0.727, 0.5591, 0.4945, 0.6483, 0.4945, 0.6483, 0.7201, 0.9554, 0.7201, 0.9552, 0.4945, 0.8209, 0.4945, 0.8216, 0.6178, 0.5591, 0.4945, 0.5591, 0.2256, 0.6483, 0.2256, 0.6483, 0.4945, 0.9552, 0.4945, 0.8101, 0.2256, 0.665, 0.2256, 0.8209, 0.4945, 0.1784, 0.6178, 0.1791, 0.4945, 0.04477, 0.4945, 0.04455, 0.7201, 0.6483, 0.7201, 0.6483, 0.4945, 0.5591, 0.4945, 0.5591, 0.727, 0.1791, 0.4945, 0.335, 0.2256, 0.1899, 0.2256, 0.04477, 0.4945, 0.6483, 0.4945, 0.6483, 0.2256, 0.5591, 0.2256, 0.5591, 0.4945, 0.4588, 0.1323, 0.335, 0.2256, 0.1899, 0.2256, 0.4576, -0.004317, 0.4576, 0.3517, 0.1899, 0.3517, 0.1446, 0.4409, 0.4571, 0.4409, 0.335, 0.2256, 0.1791, 0.4945, 0.04477, 0.4945, 0.1899, 0.2256, 0.3517, 0.2256, 0.3517, 0.4945, 0.4409, 0.4945, 0.4409, 0.2256, 1.0, 0.5591, 0.8333, 0.5591, 0.8333, 0.4409, 1.0, 0.4409, 0.335, 0.2256, 0.2504, 0.4945, 0.1791, 0.4945, 0.7496, 0.4945, 0.665, 0.2256, 0.8209, 0.4945, 0.6667, 0.4945, 0.5, 0.4945, 0.665, 0.2256, 0.335, 0.2256, 0.3333, 0.4945, 0.2504, 0.4945, 0.335, 0.2256, 0.5, 0.4945, 0.3333, 0.4945, 0.665, 0.2256, 0.5, 0.4945, 0.335, 0.2256, 0.2504, 0.4945, 0.335, 0.2256, 0.1791, 0.4945, 0.3333, 0.4945, 0.335, 0.2256, 0.2504, 0.4945, 0.5, 0.4945, 0.335, 0.2256, 0.3333, 0.4945, 0.5, 0.4945, 0.665, 0.2256, 0.335, 0.2256, 0.6667, 0.4945, 0.665, 0.2256, 0.5, 0.4945, 0.7496, 0.4945, 0.665, 0.2256, 0.6667, 0.4945])
me_cube_001.materials.append(mat_material)
me_cube_001.use_mirror_vertex_groups = False
me_cube_001.update()

# ---- objects
ob_projector = bpy.data.objects.new('Projector', me_cube)
ob_heart = bpy.data.objects.new('Heart', me_cube_001)

# ---- transforms, parenting, visibility, modifiers, constraints
ob_projector.location = (0.0, 0.0, 0.0)
ob_projector.lock_rotations_4d = False
ob_projector.empty_display_type = 'ARROWS'
ob_projector.lineart.crease_threshold = 0.0
_m = ob_projector.modifiers.new('Auto Smooth', 'NODES')
_m.node_group = ng_auto_smooth
_gi = [s.identifier for s in ng_auto_smooth.interface.items_tree if s.item_type == 'SOCKET' and s.in_out == 'INPUT']
_m[_gi[1]] = 1.047  # Angle
ob_heart.location = (0.0, 0.0, 0.0)
ob_heart.lock_rotations_4d = False
ob_heart.empty_display_type = 'ARROWS'
ob_heart.lineart.crease_threshold = 0.0
_m = ob_heart.modifiers.new('Auto Smooth', 'NODES')
_m.node_group = ng_auto_smooth
_gi = [s.identifier for s in ng_auto_smooth.interface.items_tree if s.item_type == 'SOCKET' and s.in_out == 'INPUT']
_m[_gi[1]] = 1.047  # Angle

# ---- collection membership
col_collection.objects.link(ob_projector)
col_collection.objects.link(ob_heart)

# ---- scene / render settings (as saved in the file)
scene.frame_start = 1; scene.frame_end = 250; scene.frame_set(1)
scene.render.engine = 'BLENDER_EEVEE_NEXT'
scene.cycles.sampling_pattern = 'TABULATED_SOBOL'
scene.view_settings.view_transform = 'Filmic'
bpy.context.view_layer.update()

# ---- added for rendering (the .blend has no active camera and no usable light): camera, sun
cam_auto = bpy.data.cameras.new('AutoCamera')
cam_auto.lens = 50.0
cam_auto.sensor_width = 36.0
cam_auto.clip_end = 1000.0
ob_auto_camera = bpy.data.objects.new('AutoCamera', cam_auto)
scene.collection.objects.link(ob_auto_camera)
ob_auto_camera.location = (6.43054, -7.71664, 7.65363)
ob_auto_camera.rotation_euler = (1.09748, -7.21219e-08, 0.694738)
scene.camera = ob_auto_camera
light_auto_sun = bpy.data.lights.new('AutoSun', 'SUN')
light_auto_sun.energy = 3.0
light_auto_sun.angle = 0.0523599
ob_auto_sun = bpy.data.objects.new('AutoSun', light_auto_sun)
scene.collection.objects.link(ob_auto_sun)
ob_auto_sun.rotation_euler = (0.872665, 0.174533, 0.523599)
bpy.context.view_layer.update()
